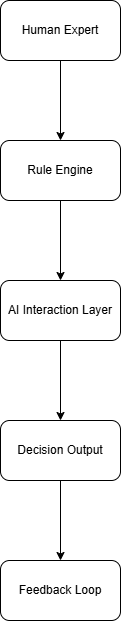

The diagram above was exported from draw.io. Its source (the exported page's mxGraphModel, read from the mxfile embedded in the PNG):
<mxGraphModel dx="1651" dy="835" grid="1" gridSize="10" guides="1" tooltips="1" connect="1" arrows="1" fold="1" page="1" pageScale="1" pageWidth="1169" pageHeight="827" math="0" shadow="0">
  <root>
    <mxCell id="0" />
    <mxCell id="1" parent="0" />
    <mxCell id="-kTbt5P7dWFRf69GR_9i-4" edge="1" parent="1" source="-kTbt5P7dWFRf69GR_9i-2" style="edgeStyle=orthogonalEdgeStyle;rounded=0;orthogonalLoop=1;jettySize=auto;html=1;" target="-kTbt5P7dWFRf69GR_9i-3" value="">
      <mxGeometry relative="1" as="geometry" />
    </mxCell>
    <mxCell id="-kTbt5P7dWFRf69GR_9i-2" parent="1" style="rounded=1;whiteSpace=wrap;html=1;" value="Human Expert" vertex="1">
      <mxGeometry height="60" width="120" x="90" y="50" as="geometry" />
    </mxCell>
    <mxCell id="-kTbt5P7dWFRf69GR_9i-6" edge="1" parent="1" source="-kTbt5P7dWFRf69GR_9i-3" style="edgeStyle=orthogonalEdgeStyle;rounded=0;orthogonalLoop=1;jettySize=auto;html=1;" target="-kTbt5P7dWFRf69GR_9i-5" value="">
      <mxGeometry relative="1" as="geometry" />
    </mxCell>
    <mxCell id="-kTbt5P7dWFRf69GR_9i-3" parent="1" style="whiteSpace=wrap;html=1;rounded=1;" value="Rule Engine" vertex="1">
      <mxGeometry height="60" width="120" x="90" y="190" as="geometry" />
    </mxCell>
    <mxCell id="-kTbt5P7dWFRf69GR_9i-8" edge="1" parent="1" source="-kTbt5P7dWFRf69GR_9i-5" style="edgeStyle=orthogonalEdgeStyle;rounded=0;orthogonalLoop=1;jettySize=auto;html=1;" target="-kTbt5P7dWFRf69GR_9i-7" value="">
      <mxGeometry relative="1" as="geometry" />
    </mxCell>
    <mxCell id="-kTbt5P7dWFRf69GR_9i-5" parent="1" style="whiteSpace=wrap;html=1;rounded=1;" value="AI Interaction Layer" vertex="1">
      <mxGeometry height="60" width="120" x="90" y="330" as="geometry" />
    </mxCell>
    <mxCell id="-kTbt5P7dWFRf69GR_9i-10" edge="1" parent="1" source="-kTbt5P7dWFRf69GR_9i-7" style="edgeStyle=orthogonalEdgeStyle;rounded=0;orthogonalLoop=1;jettySize=auto;html=1;" target="-kTbt5P7dWFRf69GR_9i-9" value="">
      <mxGeometry relative="1" as="geometry" />
    </mxCell>
    <mxCell id="-kTbt5P7dWFRf69GR_9i-7" parent="1" style="whiteSpace=wrap;html=1;rounded=1;" value="Decision Output" vertex="1">
      <mxGeometry height="60" width="120" x="90" y="470" as="geometry" />
    </mxCell>
    <mxCell id="-kTbt5P7dWFRf69GR_9i-9" parent="1" style="whiteSpace=wrap;html=1;rounded=1;" value="Feedback Loop" vertex="1">
      <mxGeometry height="60" width="120" x="90" y="610" as="geometry" />
    </mxCell>
  </root>
</mxGraphModel>